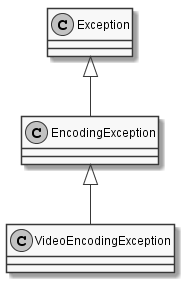

The diagram above was rendered by PlantUML. Its source (embedded in the PNG):
@startuml
skinparam monochrome true
skinparam classAttributeIconSize 0

class VideoEncodingException {
}
EncodingException <|-- VideoEncodingException
Exception <|-- EncodingException
@enduml